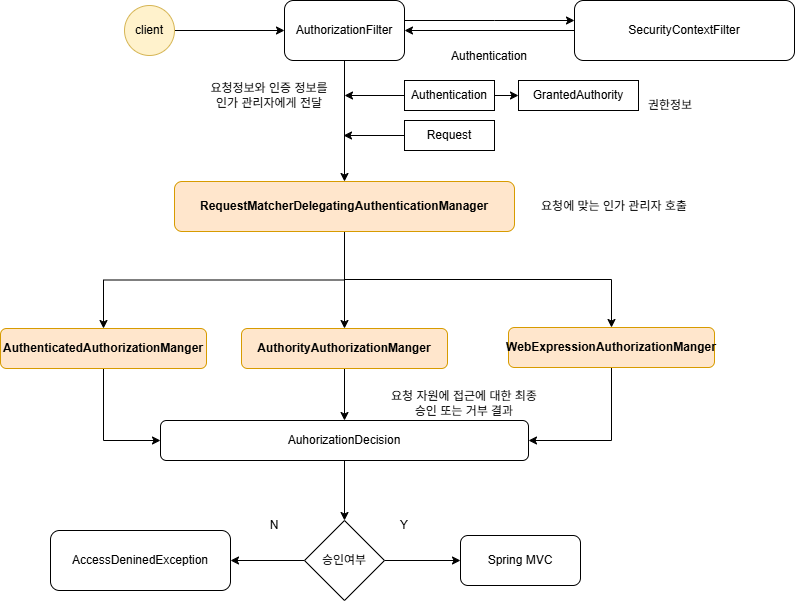

The diagram above was exported from draw.io. Its source (the exported page's mxGraphModel, read from the mxfile embedded in the PNG):
<mxGraphModel dx="1426" dy="743" grid="1" gridSize="10" guides="1" tooltips="1" connect="1" arrows="1" fold="1" page="1" pageScale="1" pageWidth="827" pageHeight="1169" math="0" shadow="0">
  <root>
    <mxCell id="0" />
    <mxCell id="1" parent="0" />
    <mxCell id="1qACEvdjS9WHtEObFJl2-4" value="" style="edgeStyle=orthogonalEdgeStyle;rounded=0;orthogonalLoop=1;jettySize=auto;html=1;" edge="1" parent="1" source="1qACEvdjS9WHtEObFJl2-1" target="1qACEvdjS9WHtEObFJl2-2">
      <mxGeometry relative="1" as="geometry" />
    </mxCell>
    <mxCell id="1qACEvdjS9WHtEObFJl2-1" value="client" style="ellipse;whiteSpace=wrap;html=1;fillColor=#fff2cc;strokeColor=#d6b656;" vertex="1" parent="1">
      <mxGeometry x="154" y="85" width="50" height="50" as="geometry" />
    </mxCell>
    <mxCell id="1qACEvdjS9WHtEObFJl2-5" style="edgeStyle=orthogonalEdgeStyle;rounded=0;orthogonalLoop=1;jettySize=auto;html=1;" edge="1" parent="1" source="1qACEvdjS9WHtEObFJl2-2" target="1qACEvdjS9WHtEObFJl2-3">
      <mxGeometry relative="1" as="geometry">
        <Array as="points">
          <mxPoint x="524" y="100" />
          <mxPoint x="524" y="100" />
        </Array>
      </mxGeometry>
    </mxCell>
    <mxCell id="1qACEvdjS9WHtEObFJl2-12" style="edgeStyle=orthogonalEdgeStyle;rounded=0;orthogonalLoop=1;jettySize=auto;html=1;" edge="1" parent="1" source="1qACEvdjS9WHtEObFJl2-2" target="1qACEvdjS9WHtEObFJl2-11">
      <mxGeometry relative="1" as="geometry" />
    </mxCell>
    <mxCell id="1qACEvdjS9WHtEObFJl2-2" value="AuthorizationFilter" style="rounded=1;whiteSpace=wrap;html=1;" vertex="1" parent="1">
      <mxGeometry x="314" y="80" width="120" height="60" as="geometry" />
    </mxCell>
    <mxCell id="1qACEvdjS9WHtEObFJl2-9" style="edgeStyle=orthogonalEdgeStyle;rounded=0;orthogonalLoop=1;jettySize=auto;html=1;entryX=1;entryY=0.5;entryDx=0;entryDy=0;" edge="1" parent="1" source="1qACEvdjS9WHtEObFJl2-3" target="1qACEvdjS9WHtEObFJl2-2">
      <mxGeometry relative="1" as="geometry" />
    </mxCell>
    <mxCell id="1qACEvdjS9WHtEObFJl2-3" value="SecurityContextFilter" style="rounded=1;whiteSpace=wrap;html=1;" vertex="1" parent="1">
      <mxGeometry x="604" y="80" width="220" height="60" as="geometry" />
    </mxCell>
    <mxCell id="1qACEvdjS9WHtEObFJl2-10" value="Authentication" style="text;html=1;align=center;verticalAlign=middle;whiteSpace=wrap;rounded=0;" vertex="1" parent="1">
      <mxGeometry x="464" y="121" width="110" height="30" as="geometry" />
    </mxCell>
    <mxCell id="1qACEvdjS9WHtEObFJl2-32" style="edgeStyle=orthogonalEdgeStyle;rounded=0;orthogonalLoop=1;jettySize=auto;html=1;entryX=0.5;entryY=0;entryDx=0;entryDy=0;" edge="1" parent="1" source="1qACEvdjS9WHtEObFJl2-11" target="1qACEvdjS9WHtEObFJl2-30">
      <mxGeometry relative="1" as="geometry" />
    </mxCell>
    <mxCell id="1qACEvdjS9WHtEObFJl2-33" style="edgeStyle=orthogonalEdgeStyle;rounded=0;orthogonalLoop=1;jettySize=auto;html=1;" edge="1" parent="1" source="1qACEvdjS9WHtEObFJl2-11" target="1qACEvdjS9WHtEObFJl2-29">
      <mxGeometry relative="1" as="geometry" />
    </mxCell>
    <mxCell id="1qACEvdjS9WHtEObFJl2-34" style="edgeStyle=orthogonalEdgeStyle;rounded=0;orthogonalLoop=1;jettySize=auto;html=1;" edge="1" parent="1" source="1qACEvdjS9WHtEObFJl2-11" target="1qACEvdjS9WHtEObFJl2-31">
      <mxGeometry relative="1" as="geometry" />
    </mxCell>
    <mxCell id="1qACEvdjS9WHtEObFJl2-11" value="&lt;b&gt;RequestMatcherDelegatingAuthenticationManager&lt;/b&gt;" style="rounded=1;whiteSpace=wrap;html=1;fillColor=#ffe6cc;strokeColor=#d79b00;" vertex="1" parent="1">
      <mxGeometry x="204" y="261" width="340" height="50" as="geometry" />
    </mxCell>
    <mxCell id="1qACEvdjS9WHtEObFJl2-13" value="요청에 맞는 인가 관리자 호출" style="text;html=1;align=center;verticalAlign=middle;whiteSpace=wrap;rounded=0;" vertex="1" parent="1">
      <mxGeometry x="544" y="271" width="200" height="30" as="geometry" />
    </mxCell>
    <mxCell id="1qACEvdjS9WHtEObFJl2-16" value="요청정보와 인증 정보를&lt;br&gt;인가 관리자에게 전달" style="text;html=1;align=center;verticalAlign=middle;whiteSpace=wrap;rounded=0;" vertex="1" parent="1">
      <mxGeometry x="224" y="160" width="150" height="30" as="geometry" />
    </mxCell>
    <mxCell id="1qACEvdjS9WHtEObFJl2-27" style="edgeStyle=orthogonalEdgeStyle;rounded=0;orthogonalLoop=1;jettySize=auto;html=1;" edge="1" parent="1">
      <mxGeometry relative="1" as="geometry">
        <mxPoint x="373" y="215" as="targetPoint" />
        <mxPoint x="443" y="215" as="sourcePoint" />
      </mxGeometry>
    </mxCell>
    <mxCell id="1qACEvdjS9WHtEObFJl2-17" value="Request" style="rounded=0;whiteSpace=wrap;html=1;" vertex="1" parent="1">
      <mxGeometry x="434" y="200" width="90" height="30" as="geometry" />
    </mxCell>
    <mxCell id="1qACEvdjS9WHtEObFJl2-25" style="edgeStyle=orthogonalEdgeStyle;rounded=0;orthogonalLoop=1;jettySize=auto;html=1;entryX=0;entryY=0.5;entryDx=0;entryDy=0;" edge="1" parent="1" source="1qACEvdjS9WHtEObFJl2-20" target="1qACEvdjS9WHtEObFJl2-23">
      <mxGeometry relative="1" as="geometry" />
    </mxCell>
    <mxCell id="1qACEvdjS9WHtEObFJl2-26" style="edgeStyle=orthogonalEdgeStyle;rounded=0;orthogonalLoop=1;jettySize=auto;html=1;entryX=1;entryY=0.5;entryDx=0;entryDy=0;" edge="1" parent="1" source="1qACEvdjS9WHtEObFJl2-20" target="1qACEvdjS9WHtEObFJl2-16">
      <mxGeometry relative="1" as="geometry" />
    </mxCell>
    <mxCell id="1qACEvdjS9WHtEObFJl2-20" value="Authentication" style="rounded=0;whiteSpace=wrap;html=1;" vertex="1" parent="1">
      <mxGeometry x="434" y="160" width="90" height="30" as="geometry" />
    </mxCell>
    <mxCell id="1qACEvdjS9WHtEObFJl2-23" value="GrantedAuthority" style="rounded=0;whiteSpace=wrap;html=1;" vertex="1" parent="1">
      <mxGeometry x="548" y="160" width="120" height="30" as="geometry" />
    </mxCell>
    <mxCell id="1qACEvdjS9WHtEObFJl2-38" style="edgeStyle=orthogonalEdgeStyle;rounded=0;orthogonalLoop=1;jettySize=auto;html=1;entryX=0;entryY=0.5;entryDx=0;entryDy=0;" edge="1" parent="1" source="1qACEvdjS9WHtEObFJl2-29" target="1qACEvdjS9WHtEObFJl2-36">
      <mxGeometry relative="1" as="geometry" />
    </mxCell>
    <mxCell id="1qACEvdjS9WHtEObFJl2-29" value="&lt;b&gt;AuthenticatedAuthorizationManger&lt;/b&gt;" style="rounded=1;whiteSpace=wrap;html=1;fillColor=#ffe6cc;strokeColor=#d79b00;" vertex="1" parent="1">
      <mxGeometry x="30" y="408" width="206" height="40" as="geometry" />
    </mxCell>
    <mxCell id="1qACEvdjS9WHtEObFJl2-42" style="edgeStyle=orthogonalEdgeStyle;rounded=0;orthogonalLoop=1;jettySize=auto;html=1;" edge="1" parent="1" source="1qACEvdjS9WHtEObFJl2-30" target="1qACEvdjS9WHtEObFJl2-36">
      <mxGeometry relative="1" as="geometry" />
    </mxCell>
    <mxCell id="1qACEvdjS9WHtEObFJl2-30" value="&lt;b&gt;AuthorityAuthorizationManger&lt;/b&gt;" style="rounded=1;whiteSpace=wrap;html=1;fillColor=#ffe6cc;strokeColor=#d79b00;" vertex="1" parent="1">
      <mxGeometry x="271" y="408" width="206" height="40" as="geometry" />
    </mxCell>
    <mxCell id="1qACEvdjS9WHtEObFJl2-41" style="edgeStyle=orthogonalEdgeStyle;rounded=0;orthogonalLoop=1;jettySize=auto;html=1;entryX=1;entryY=0.5;entryDx=0;entryDy=0;" edge="1" parent="1" source="1qACEvdjS9WHtEObFJl2-31" target="1qACEvdjS9WHtEObFJl2-36">
      <mxGeometry relative="1" as="geometry" />
    </mxCell>
    <mxCell id="1qACEvdjS9WHtEObFJl2-31" value="&lt;b&gt;WebExpressionAuthorizationManger&lt;/b&gt;" style="rounded=1;whiteSpace=wrap;html=1;fillColor=#ffe6cc;strokeColor=#d79b00;" vertex="1" parent="1">
      <mxGeometry x="538" y="407" width="206" height="40" as="geometry" />
    </mxCell>
    <mxCell id="1qACEvdjS9WHtEObFJl2-35" value="권한정보" style="text;html=1;align=center;verticalAlign=middle;whiteSpace=wrap;rounded=0;" vertex="1" parent="1">
      <mxGeometry x="670" y="170" width="60" height="30" as="geometry" />
    </mxCell>
    <mxCell id="1qACEvdjS9WHtEObFJl2-49" style="edgeStyle=orthogonalEdgeStyle;rounded=0;orthogonalLoop=1;jettySize=auto;html=1;" edge="1" parent="1" source="1qACEvdjS9WHtEObFJl2-36" target="1qACEvdjS9WHtEObFJl2-44">
      <mxGeometry relative="1" as="geometry" />
    </mxCell>
    <mxCell id="1qACEvdjS9WHtEObFJl2-36" value="AuhorizationDecision" style="rounded=1;whiteSpace=wrap;html=1;" vertex="1" parent="1">
      <mxGeometry x="190" y="500" width="368" height="40" as="geometry" />
    </mxCell>
    <mxCell id="1qACEvdjS9WHtEObFJl2-43" value="요청 자원에 접근에 대한 최종 승인 또는 거부 결과" style="text;html=1;align=center;verticalAlign=middle;whiteSpace=wrap;rounded=0;" vertex="1" parent="1">
      <mxGeometry x="414" y="470" width="160" height="25" as="geometry" />
    </mxCell>
    <mxCell id="1qACEvdjS9WHtEObFJl2-47" style="edgeStyle=orthogonalEdgeStyle;rounded=0;orthogonalLoop=1;jettySize=auto;html=1;" edge="1" parent="1" source="1qACEvdjS9WHtEObFJl2-44" target="1qACEvdjS9WHtEObFJl2-46">
      <mxGeometry relative="1" as="geometry" />
    </mxCell>
    <mxCell id="1qACEvdjS9WHtEObFJl2-48" style="edgeStyle=orthogonalEdgeStyle;rounded=0;orthogonalLoop=1;jettySize=auto;html=1;entryX=0;entryY=0.5;entryDx=0;entryDy=0;" edge="1" parent="1" source="1qACEvdjS9WHtEObFJl2-44" target="1qACEvdjS9WHtEObFJl2-45">
      <mxGeometry relative="1" as="geometry" />
    </mxCell>
    <mxCell id="1qACEvdjS9WHtEObFJl2-44" value="승인여부" style="rhombus;whiteSpace=wrap;html=1;" vertex="1" parent="1">
      <mxGeometry x="334" y="600" width="80" height="80" as="geometry" />
    </mxCell>
    <mxCell id="1qACEvdjS9WHtEObFJl2-45" value="Spring MVC" style="rounded=1;whiteSpace=wrap;html=1;" vertex="1" parent="1">
      <mxGeometry x="490" y="615" width="120" height="50" as="geometry" />
    </mxCell>
    <mxCell id="1qACEvdjS9WHtEObFJl2-46" value="AccessDeninedException" style="rounded=1;whiteSpace=wrap;html=1;" vertex="1" parent="1">
      <mxGeometry x="80" y="610" width="180" height="60" as="geometry" />
    </mxCell>
    <mxCell id="1qACEvdjS9WHtEObFJl2-50" value="Y" style="text;html=1;align=center;verticalAlign=middle;whiteSpace=wrap;rounded=0;" vertex="1" parent="1">
      <mxGeometry x="404" y="590" width="60" height="30" as="geometry" />
    </mxCell>
    <mxCell id="1qACEvdjS9WHtEObFJl2-51" value="N" style="text;html=1;align=center;verticalAlign=middle;whiteSpace=wrap;rounded=0;" vertex="1" parent="1">
      <mxGeometry x="274" y="590" width="60" height="30" as="geometry" />
    </mxCell>
  </root>
</mxGraphModel>